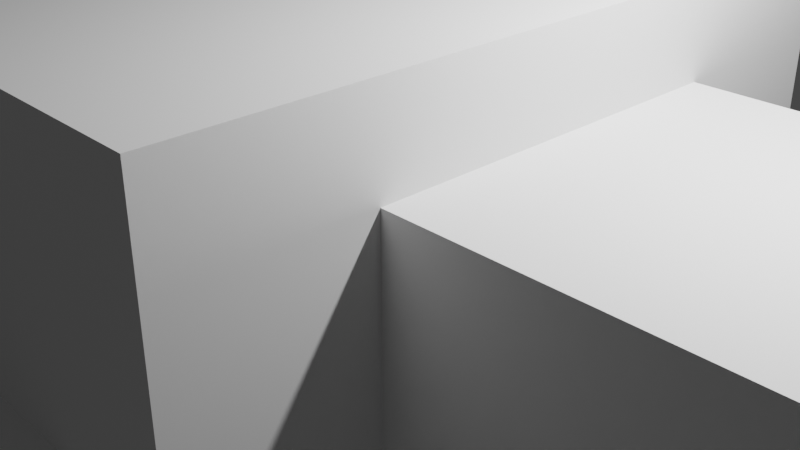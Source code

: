 # Source: Krokodil5.blend  (saved by Blender 2.91.10; exported with 4.5.12 LTS)
import bpy
from mathutils import Matrix  # noqa: F401  (used for matrix-valued properties, if any)

bpy.ops.wm.read_factory_settings(use_empty=True)
scene = bpy.context.scene
scene.name = 'Scene'

# ---- collections
col_collection = bpy.data.collections.new('Collection'); scene.collection.children.link(col_collection)

# ---- world
world_world = bpy.data.worlds.new('World'); scene.world = world_world
world_world.use_nodes = True; world_world.node_tree.nodes.clear()
_N = world_world.node_tree.nodes; _L = world_world.node_tree.links
n0 = _N.new('ShaderNodeOutputWorld'); n0.name = 'World Output'; n0.location = (300, 300)
n1 = _N.new('ShaderNodeBackground'); n1.name = 'Background'; n1.location = (10, 300)
n1.inputs[0].default_value = (0.05088, 0.05088, 0.05088, 1.0)
_L.new(n1.outputs[0], n0.inputs[0])
n0.is_active_output = True
world_world.color = (0.05088, 0.05088, 0.05088)
world_world.use_sun_shadow = False
world_world.sun_shadow_jitter_overblur = 0.0

# ---- cameras
cam_camera = bpy.data.cameras.new('Camera')
cam_camera.clip_end = 100.0
cam_camera.ortho_scale = 7.314

# ---- lights
light_light = bpy.data.lights.new('Light', 'POINT')
light_light.transmission_factor = 0.0
light_light.energy = 1000.0
light_light.shadow_soft_size = 0.1
light_light.shadow_maximum_resolution = 0.006
light_light.use_absolute_resolution = True

# ---- meshes
me_w_rfel = bpy.data.meshes.new('Würfel')
me_w_rfel.from_pydata([(-7.0, -3.0, 0.0), (-7.0, -3.0, 4.0), (-7.0, 3.0, 0.0), (-7.0, 3.0, 4.0), (1.0, -3.0, 0.0), (1.0, -3.0, 4.0), (1.0, 3.0, 0.0), (1.0, 3.0, 4.0)], [], [(0, 1, 3, 2), (2, 3, 7, 6), (6, 7, 5, 4), (4, 5, 1, 0), (2, 6, 4, 0), (7, 3, 1, 5)])
_uv = me_w_rfel.uv_layers.new(name='UV-Map')
_uv.uv.foreach_set('vector', [0.1094, 0.5938, 0.1094, 0.625, 0.0625, 0.625, 0.0625, 0.5938, 0.0625, 0.5938, 0.0625, 0.625, 0.0, 0.625, 0.0, 0.5938, 0.2188, 0.5938, 0.2188, 0.625, 0.1719, 0.625, 0.1719, 0.5938, 0.1719, 0.5938, 0.1719, 0.625, 0.1094, 0.625, 0.1094, 0.5938, 0.1094, 0.625, 0.1094, 0.6875, 0.1562, 0.6875, 0.1562, 0.625, 0.0625, 0.6875, 0.0625, 0.625, 0.1094, 0.625, 0.1094, 0.6875])
me_w_rfel.use_remesh_fix_poles = True
me_w_rfel.use_remesh_preserve_attributes = False
me_w_rfel.use_mirror_vertex_groups = False
me_w_rfel.update()
me_w_rfel_001 = bpy.data.meshes.new('Würfel.001')
me_w_rfel_001.from_pydata([(-3.0, -2.0, 0.0), (-3.0, -2.0, 1.0), (-3.0, 2.0, 0.0), (-3.0, 2.0, 1.0), (7.0, -2.0, 0.0), (7.0, -2.0, 1.0), (7.0, 2.0, 0.0), (7.0, 2.0, 1.0)], [], [(0, 1, 3, 2), (2, 3, 7, 6), (6, 7, 5, 4), (4, 5, 1, 0), (2, 6, 4, 0), (7, 3, 1, 5)])
_uv = me_w_rfel_001.uv_layers.new(name='UV-Map')
_uv.uv.foreach_set('vector', [0.4219, 0.8203, 0.4219, 0.8281, 0.3906, 0.8281, 0.3906, 0.8203, 0.3906, 0.8203, 0.3906, 0.8281, 0.3125, 0.8281, 0.3125, 0.8203, 0.5312, 0.8203, 0.5312, 0.8281, 0.5, 0.8281, 0.5, 0.8203, 0.5, 0.8203, 0.5, 0.8281, 0.4219, 0.8281, 0.4219, 0.8203, 0.4219, 0.8281, 0.4219, 0.9062, 0.4531, 0.9062, 0.4531, 0.8281, 0.3906, 0.9062, 0.3906, 0.8281, 0.4219, 0.8281, 0.4219, 0.9062])
me_w_rfel_001.use_remesh_fix_poles = True
me_w_rfel_001.use_remesh_preserve_attributes = False
me_w_rfel_001.use_mirror_vertex_groups = False
me_w_rfel_001.update()
me_w_rfel_002 = bpy.data.meshes.new('Würfel.002')
me_w_rfel_002.from_pydata([(-3.0, -2.0, 0.0), (-3.0, -2.0, 2.0), (-3.0, 2.0, 0.0), (-3.0, 2.0, 2.0), (7.0, -2.0, 0.0), (7.0, -2.0, 2.0), (7.0, 2.0, 0.0), (7.0, 2.0, 2.0)], [], [(0, 1, 3, 2), (2, 3, 7, 6), (6, 7, 5, 4), (4, 5, 1, 0), (2, 6, 4, 0), (7, 3, 1, 5)])
_uv = me_w_rfel_002.uv_layers.new(name='UV-Map')
_uv.uv.foreach_set('vector', [0.3672, 0.9062, 0.3672, 0.9219, 0.3359, 0.9219, 0.3359, 0.9062, 0.3359, 0.9062, 0.3359, 0.9219, 0.2578, 0.9219, 0.2578, 0.9062, 0.4766, 0.9062, 0.4766, 0.9219, 0.4453, 0.9219, 0.4453, 0.9062, 0.4453, 0.9062, 0.4453, 0.9219, 0.3672, 0.9219, 0.3672, 0.9062, 0.3672, 0.9219, 0.3672, 1.0, 0.3984, 1.0, 0.3984, 0.9219, 0.3359, 1.0, 0.3359, 0.9219, 0.3672, 0.9219, 0.3672, 1.0])
me_w_rfel_002.use_remesh_fix_poles = True
me_w_rfel_002.use_remesh_preserve_attributes = False
me_w_rfel_002.use_mirror_vertex_groups = False
me_w_rfel_002.update()
me_w_rfel_003 = bpy.data.meshes.new('Würfel.003')
me_w_rfel_003.from_pydata([(-2.0, 0.0, 0.0), (-2.0, 0.0, 2.0), (-2.0, 4.0, 0.0), (-2.0, 4.0, 2.0), (1.0, 0.0, 0.0), (1.0, 0.0, 2.0), (1.0, 4.0, 0.0), (1.0, 4.0, 2.0)], [], [(0, 1, 3, 2), (2, 3, 7, 6), (6, 7, 5, 4), (4, 5, 1, 0), (2, 6, 4, 0), (7, 3, 1, 5)])
_uv = me_w_rfel_003.uv_layers.new(name='UV-Map')
_uv.uv.foreach_set('vector', [0.05469, 0.75, 0.05469, 0.7656, 0.02344, 0.7656, 0.02344, 0.75, 0.02344, 0.75, 0.02344, 0.7656, 0.0, 0.7656, 0.0, 0.75, 0.1094, 0.75, 0.1094, 0.7656, 0.07812, 0.7656, 0.07812, 0.75, 0.07812, 0.75, 0.07812, 0.7656, 0.05469, 0.7656, 0.05469, 0.75, 0.05469, 0.7656, 0.05469, 0.7891, 0.08594, 0.7891, 0.08594, 0.7656, 0.02344, 0.7891, 0.02344, 0.7656, 0.05469, 0.7656, 0.05469, 0.7891])
me_w_rfel_003.use_remesh_fix_poles = True
me_w_rfel_003.use_remesh_preserve_attributes = False
me_w_rfel_003.use_mirror_vertex_groups = False
me_w_rfel_003.update()
me_w_rfel_004 = bpy.data.meshes.new('Würfel.004')
me_w_rfel_004.from_pydata([(0.0, -7.0, 0.0), (0.0, -7.0, 5.0), (0.0, 1.0, 0.0), (0.0, 1.0, 5.0), (17.0, -7.0, 0.0), (17.0, -7.0, 5.0), (17.0, 1.0, 0.0), (17.0, 1.0, 5.0)], [], [(0, 1, 3, 2), (2, 3, 7, 6), (6, 7, 5, 4), (4, 5, 1, 0), (2, 6, 4, 0), (7, 3, 1, 5)])
_uv = me_w_rfel_004.uv_layers.new(name='UV-Map')
_uv.uv.foreach_set('vector', [0.1953, 0.8281, 0.1953, 0.8672, 0.1328, 0.8672, 0.1328, 0.8281, 0.1328, 0.8281, 0.1328, 0.8672, 0.0, 0.8672, 0.0, 0.8281, 0.3906, 0.8281, 0.3906, 0.8672, 0.3281, 0.8672, 0.3281, 0.8281, 0.3281, 0.8281, 0.3281, 0.8672, 0.1953, 0.8672, 0.1953, 0.8281, 0.1953, 0.8672, 0.1953, 1.0, 0.2578, 1.0, 0.2578, 0.8672, 0.1328, 1.0, 0.1328, 0.8672, 0.1953, 0.8672, 0.1953, 1.0])
me_w_rfel_004.use_remesh_fix_poles = True
me_w_rfel_004.use_remesh_preserve_attributes = False
me_w_rfel_004.use_mirror_vertex_groups = False
me_w_rfel_004.update()
me_w_rfel_005 = bpy.data.meshes.new('Würfel.005')
me_w_rfel_005.from_pydata([(0.0, -2.0, 0.0), (0.0, -2.0, 4.0), (0.0, 2.0, 0.0), (0.0, 2.0, 4.0), (14.0, -2.0, 0.0), (14.0, -2.0, 4.0), (14.0, 2.0, 0.0), (14.0, 2.0, 4.0)], [], [(0, 1, 3, 2), (2, 3, 7, 6), (6, 7, 5, 4), (4, 5, 1, 0), (2, 6, 4, 0), (7, 3, 1, 5)])
_uv = me_w_rfel_005.uv_layers.new(name='UV-Map')
_uv.uv.foreach_set('vector', [0.1406, 0.6875, 0.1406, 0.7188, 0.1094, 0.7188, 0.1094, 0.6875, 0.1094, 0.6875, 0.1094, 0.7188, 0.0, 0.7188, 0.0, 0.6875, 0.2812, 0.6875, 0.2812, 0.7188, 0.25, 0.7188, 0.25, 0.6875, 0.25, 0.6875, 0.25, 0.7188, 0.1406, 0.7188, 0.1406, 0.6875, 0.1406, 0.7188, 0.1406, 0.8281, 0.1719, 0.8281, 0.1719, 0.7188, 0.1094, 0.8281, 0.1094, 0.7188, 0.1406, 0.7188, 0.1406, 0.8281])
me_w_rfel_005.use_remesh_fix_poles = True
me_w_rfel_005.use_remesh_preserve_attributes = False
me_w_rfel_005.use_mirror_vertex_groups = False
me_w_rfel_005.update()
me_w_rfel_006 = bpy.data.meshes.new('Würfel.006')
me_w_rfel_006.from_pydata([(-3.0, -1.0, 0.0), (-3.0, -1.0, 3.0), (-3.0, 1.0, 0.0), (-3.0, 1.0, 3.0), (9.0, -1.0, 0.0), (9.0, -1.0, 3.0), (9.0, 1.0, 0.0), (9.0, 1.0, 3.0)], [], [(0, 1, 3, 2), (2, 3, 7, 6), (6, 7, 5, 4), (4, 5, 1, 0), (2, 6, 4, 0), (7, 3, 1, 5)])
_uv = me_w_rfel_006.uv_layers.new(name='UV-Map')
_uv.uv.foreach_set('vector', [0.2969, 0.6641, 0.2969, 0.6875, 0.2812, 0.6875, 0.2812, 0.6641, 0.2812, 0.6641, 0.2812, 0.6875, 0.1875, 0.6875, 0.1875, 0.6641, 0.4062, 0.6641, 0.4062, 0.6875, 0.3906, 0.6875, 0.3906, 0.6641, 0.3906, 0.6641, 0.3906, 0.6875, 0.2969, 0.6875, 0.2969, 0.6641, 0.2969, 0.6875, 0.2969, 0.7812, 0.3125, 0.7812, 0.3125, 0.6875, 0.2812, 0.7812, 0.2812, 0.6875, 0.2969, 0.6875, 0.2969, 0.7812])
me_w_rfel_006.use_remesh_fix_poles = True
me_w_rfel_006.use_remesh_preserve_attributes = False
me_w_rfel_006.use_mirror_vertex_groups = False
me_w_rfel_006.update()
me_w_rfel_007 = bpy.data.meshes.new('Würfel.007')
me_w_rfel_007.from_pydata([(-1.0, -6.0, 0.0), (-1.0, -6.0, 2.0), (-1.0, 1.0, 0.0), (-1.0, 1.0, 2.0), (1.0, -6.0, 0.0), (1.0, -6.0, 2.0), (1.0, 1.0, 0.0), (1.0, 1.0, 2.0)], [], [(0, 1, 3, 2), (2, 3, 7, 6), (6, 7, 5, 4), (4, 5, 1, 0), (2, 6, 4, 0), (7, 3, 1, 5)])
_uv = me_w_rfel_007.uv_layers.new(name='UV-Map')
_uv.uv.foreach_set('vector', [0.3828, 0.7109, 0.3828, 0.7266, 0.3281, 0.7266, 0.3281, 0.7109, 0.3281, 0.7109, 0.3281, 0.7266, 0.3125, 0.7266, 0.3125, 0.7109, 0.4531, 0.7109, 0.4531, 0.7266, 0.3984, 0.7266, 0.3984, 0.7109, 0.3984, 0.7109, 0.3984, 0.7266, 0.3828, 0.7266, 0.3828, 0.7109, 0.3828, 0.7266, 0.3828, 0.7422, 0.4375, 0.7422, 0.4375, 0.7266, 0.3281, 0.7422, 0.3281, 0.7266, 0.3828, 0.7266, 0.3828, 0.7422])
me_w_rfel_007.use_remesh_fix_poles = True
me_w_rfel_007.use_remesh_preserve_attributes = False
me_w_rfel_007.use_mirror_vertex_groups = False
me_w_rfel_007.update()
me_w_rfel_008 = bpy.data.meshes.new('Würfel.008')
me_w_rfel_008.from_pydata([(-4.0, 4.0, 0.0), (-4.0, 4.0, 2.0), (-4.0, 11.0, 0.0), (-4.0, 11.0, 2.0), (-2.0, 4.0, 0.0), (-2.0, 4.0, 2.0), (-2.0, 11.0, 0.0), (-2.0, 11.0, 2.0)], [], [(0, 1, 3, 2), (2, 3, 7, 6), (6, 7, 5, 4), (4, 5, 1, 0), (2, 6, 4, 0), (7, 3, 1, 5)])
_uv = me_w_rfel_008.uv_layers.new(name='UV-Map')
_uv.uv.foreach_set('vector', [0.3828, 0.7422, 0.3828, 0.7578, 0.3281, 0.7578, 0.3281, 0.7422, 0.3281, 0.7422, 0.3281, 0.7578, 0.3125, 0.7578, 0.3125, 0.7422, 0.4531, 0.7422, 0.4531, 0.7578, 0.3984, 0.7578, 0.3984, 0.7422, 0.3984, 0.7422, 0.3984, 0.7578, 0.3828, 0.7578, 0.3828, 0.7422, 0.3828, 0.7578, 0.3828, 0.7734, 0.4375, 0.7734, 0.4375, 0.7578, 0.3281, 0.7734, 0.3281, 0.7578, 0.3828, 0.7578, 0.3828, 0.7734])
me_w_rfel_008.use_remesh_fix_poles = True
me_w_rfel_008.use_remesh_preserve_attributes = False
me_w_rfel_008.use_mirror_vertex_groups = False
me_w_rfel_008.update()
me_w_rfel_009 = bpy.data.meshes.new('Würfel.009')
me_w_rfel_009.from_pydata([(-2.0, -6.0, 0.0), (-2.0, -6.0, 2.0), (-2.0, 1.0, 0.0), (-2.0, 1.0, 2.0), (1.0, -6.0, 0.0), (1.0, -6.0, 2.0), (1.0, 1.0, 0.0), (1.0, 1.0, 2.0)], [], [(0, 1, 3, 2), (2, 3, 7, 6), (6, 7, 5, 4), (4, 5, 1, 0), (2, 6, 4, 0), (7, 3, 1, 5)])
_uv = me_w_rfel_009.uv_layers.new(name='UV-Map')
_uv.uv.foreach_set('vector', [0.3906, 0.7734, 0.3906, 0.7891, 0.3359, 0.7891, 0.3359, 0.7734, 0.3359, 0.7734, 0.3359, 0.7891, 0.3125, 0.7891, 0.3125, 0.7734, 0.4688, 0.7734, 0.4688, 0.7891, 0.4141, 0.7891, 0.4141, 0.7734, 0.4141, 0.7734, 0.4141, 0.7891, 0.3906, 0.7891, 0.3906, 0.7734, 0.3906, 0.7891, 0.3906, 0.8125, 0.4453, 0.8125, 0.4453, 0.7891, 0.3359, 0.8125, 0.3359, 0.7891, 0.3906, 0.7891, 0.3906, 0.8125])
me_w_rfel_009.use_remesh_fix_poles = True
me_w_rfel_009.use_remesh_preserve_attributes = False
me_w_rfel_009.use_mirror_vertex_groups = False
me_w_rfel_009.update()
me_w_rfel_010 = bpy.data.meshes.new('Würfel.010')
me_w_rfel_010.from_pydata([(-2.0, 0.0, 0.0), (-2.0, 0.0, 2.0), (-2.0, 7.0, 0.0), (-2.0, 7.0, 2.0), (1.0, 0.0, 0.0), (1.0, 0.0, 2.0), (1.0, 7.0, 0.0), (1.0, 7.0, 2.0)], [], [(0, 1, 3, 2), (2, 3, 7, 6), (6, 7, 5, 4), (4, 5, 1, 0), (2, 6, 4, 0), (7, 3, 1, 5)])
_uv = me_w_rfel_010.uv_layers.new(name='UV-Map')
_uv.uv.foreach_set('vector', [0.25, 0.7891, 0.25, 0.8047, 0.1953, 0.8047, 0.1953, 0.7891, 0.1953, 0.7891, 0.1953, 0.8047, 0.1719, 0.8047, 0.1719, 0.7891, 0.3281, 0.7891, 0.3281, 0.8047, 0.2734, 0.8047, 0.2734, 0.7891, 0.2734, 0.7891, 0.2734, 0.8047, 0.25, 0.8047, 0.25, 0.7891, 0.25, 0.8047, 0.25, 0.8281, 0.3047, 0.8281, 0.3047, 0.8047, 0.1953, 0.8281, 0.1953, 0.8047, 0.25, 0.8047, 0.25, 0.8281])
me_w_rfel_010.use_remesh_fix_poles = True
me_w_rfel_010.use_remesh_preserve_attributes = False
me_w_rfel_010.use_mirror_vertex_groups = False
me_w_rfel_010.update()
me_w_rfel_011 = bpy.data.meshes.new('Würfel.011')
me_w_rfel_011.from_pydata([(-3.0, -11.0, 0.0), (-3.0, -11.0, 1.0), (-3.0, -8.0, 0.0), (-3.0, -8.0, 1.0), (1.0, -11.0, 0.0), (1.0, -11.0, 1.0), (1.0, -8.0, 0.0), (1.0, -8.0, 1.0)], [], [(0, 1, 3, 2), (2, 3, 7, 6), (6, 7, 5, 4), (4, 5, 1, 0), (2, 6, 4, 0), (7, 3, 1, 5)])
_uv = me_w_rfel_011.uv_layers.new(name='UV-Map')
_uv.uv.foreach_set('vector', [0.05469, 0.7891, 0.05469, 0.7969, 0.03125, 0.7969, 0.03125, 0.7891, 0.03125, 0.7891, 0.03125, 0.7969, 0.0, 0.7969, 0.0, 0.7891, 0.1094, 0.7891, 0.1094, 0.7969, 0.08594, 0.7969, 0.08594, 0.7891, 0.08594, 0.7891, 0.08594, 0.7969, 0.05469, 0.7969, 0.05469, 0.7891, 0.05469, 0.7969, 0.05469, 0.8281, 0.07812, 0.8281, 0.07812, 0.7969, 0.03125, 0.8281, 0.03125, 0.7969, 0.05469, 0.7969, 0.05469, 0.8281])
me_w_rfel_011.use_remesh_fix_poles = True
me_w_rfel_011.use_remesh_preserve_attributes = False
me_w_rfel_011.use_mirror_vertex_groups = False
me_w_rfel_011.update()
me_w_rfel_012 = bpy.data.meshes.new('Würfel.012')
me_w_rfel_012.from_pydata([(-3.0, -1.0, 0.0), (-3.0, -1.0, 1.0), (-3.0, 2.0, 0.0), (-3.0, 2.0, 1.0), (1.0, -1.0, 0.0), (1.0, -1.0, 1.0), (1.0, 2.0, 0.0), (1.0, 2.0, 1.0)], [], [(0, 1, 3, 2), (2, 3, 7, 6), (6, 7, 5, 4), (4, 5, 1, 0), (2, 6, 4, 0), (7, 3, 1, 5)])
_uv = me_w_rfel_012.uv_layers.new(name='UV-Map')
_uv.uv.foreach_set('vector', [0.05469, 0.8672, 0.05469, 0.875, 0.03125, 0.875, 0.03125, 0.8672, 0.03125, 0.8672, 0.03125, 0.875, 0.0, 0.875, 0.0, 0.8672, 0.1094, 0.8672, 0.1094, 0.875, 0.08594, 0.875, 0.08594, 0.8672, 0.08594, 0.8672, 0.08594, 0.875, 0.05469, 0.875, 0.05469, 0.8672, 0.05469, 0.875, 0.05469, 0.9062, 0.07812, 0.9062, 0.07812, 0.875, 0.03125, 0.9062, 0.03125, 0.875, 0.05469, 0.875, 0.05469, 0.9062])
me_w_rfel_012.use_remesh_fix_poles = True
me_w_rfel_012.use_remesh_preserve_attributes = False
me_w_rfel_012.use_mirror_vertex_groups = False
me_w_rfel_012.update()
me_w_rfel_013 = bpy.data.meshes.new('Würfel.013')
me_w_rfel_013.from_pydata([(-4.0, -2.0, 0.0), (-4.0, -2.0, 1.0), (-4.0, 1.0, 0.0), (-4.0, 1.0, 1.0), (1.0, -2.0, 0.0), (1.0, -2.0, 1.0), (1.0, 1.0, 0.0), (1.0, 1.0, 1.0)], [], [(0, 1, 3, 2), (2, 3, 7, 6), (6, 7, 5, 4), (4, 5, 1, 0), (2, 6, 4, 0), (7, 3, 1, 5)])
_uv = me_w_rfel_013.uv_layers.new(name='UV-Map')
_uv.uv.foreach_set('vector', [0.0625, 0.9062, 0.0625, 0.9141, 0.03906, 0.9141, 0.03906, 0.9062, 0.03906, 0.9062, 0.03906, 0.9141, 0.0, 0.9141, 0.0, 0.9062, 0.125, 0.9062, 0.125, 0.9141, 0.1016, 0.9141, 0.1016, 0.9062, 0.1016, 0.9062, 0.1016, 0.9141, 0.0625, 0.9141, 0.0625, 0.9062, 0.0625, 0.9141, 0.0625, 0.9531, 0.08594, 0.9531, 0.08594, 0.9141, 0.03906, 0.9531, 0.03906, 0.9141, 0.0625, 0.9141, 0.0625, 0.9531])
me_w_rfel_013.use_remesh_fix_poles = True
me_w_rfel_013.use_remesh_preserve_attributes = False
me_w_rfel_013.use_mirror_vertex_groups = False
me_w_rfel_013.update()
me_w_rfel_014 = bpy.data.meshes.new('Würfel.014')
me_w_rfel_014.from_pydata([(-4.0, -4.0, 0.0), (-4.0, -4.0, 1.0), (-4.0, -1.0, 0.0), (-4.0, -1.0, 1.0), (1.0, -4.0, 0.0), (1.0, -4.0, 1.0), (1.0, -1.0, 0.0), (1.0, -1.0, 1.0)], [], [(0, 1, 3, 2), (2, 3, 7, 6), (6, 7, 5, 4), (4, 5, 1, 0), (2, 6, 4, 0), (7, 3, 1, 5)])
_uv = me_w_rfel_014.uv_layers.new(name='UV-Map')
_uv.uv.foreach_set('vector', [0.0625, 0.9531, 0.0625, 0.9609, 0.03906, 0.9609, 0.03906, 0.9531, 0.03906, 0.9531, 0.03906, 0.9609, 0.0, 0.9609, 0.0, 0.9531, 0.125, 0.9531, 0.125, 0.9609, 0.1016, 0.9609, 0.1016, 0.9531, 0.1016, 0.9531, 0.1016, 0.9609, 0.0625, 0.9609, 0.0625, 0.9531, 0.0625, 0.9609, 0.0625, 1.0, 0.08594, 1.0, 0.08594, 0.9609, 0.03906, 1.0, 0.03906, 0.9609, 0.0625, 0.9609, 0.0625, 1.0])
me_w_rfel_014.use_remesh_fix_poles = True
me_w_rfel_014.use_remesh_preserve_attributes = False
me_w_rfel_014.use_mirror_vertex_groups = False
me_w_rfel_014.update()
arm_skelett = bpy.data.armatures.new('Skelett')  # bones are not reproduced
arm_skelett_001 = bpy.data.armatures.new('Skelett.001')  # bones are not reproduced
arm_skelett_002 = bpy.data.armatures.new('Skelett.002')  # bones are not reproduced
arm_skelett_003 = bpy.data.armatures.new('Skelett.003')  # bones are not reproduced
arm_skelett_004 = bpy.data.armatures.new('Skelett.004')  # bones are not reproduced
arm_skelett_007 = bpy.data.armatures.new('Skelett.007')  # bones are not reproduced
arm_skelett_008 = bpy.data.armatures.new('Skelett.008')  # bones are not reproduced
arm_skelett_009 = bpy.data.armatures.new('Skelett.009')  # bones are not reproduced
arm_skelett_010 = bpy.data.armatures.new('Skelett.010')  # bones are not reproduced
arm_skelett_011 = bpy.data.armatures.new('Skelett.011')  # bones are not reproduced
arm_skelett_012 = bpy.data.armatures.new('Skelett.012')  # bones are not reproduced
arm_skelett_013 = bpy.data.armatures.new('Skelett.013')  # bones are not reproduced
arm_skelett_014 = bpy.data.armatures.new('Skelett.014')  # bones are not reproduced

# ---- objects
ob_cube_001 = bpy.data.objects.new('cube.001', me_w_rfel)
ob_cube_002 = bpy.data.objects.new('cube.002', me_w_rfel_001)
ob_cube_003 = bpy.data.objects.new('cube.003', me_w_rfel_002)
ob_cube_004 = bpy.data.objects.new('cube.004', me_w_rfel_003)
ob_cube_005 = bpy.data.objects.new('cube.005', me_w_rfel_004)
ob_cube_006 = bpy.data.objects.new('cube.006', me_w_rfel_005)
ob_cube_007 = bpy.data.objects.new('cube.007', me_w_rfel_006)
ob_cube_008 = bpy.data.objects.new('cube.008', me_w_rfel_007)
ob_cube_009 = bpy.data.objects.new('cube.009', me_w_rfel_008)
ob_cube_010 = bpy.data.objects.new('cube.010', me_w_rfel_009)
ob_cube_011 = bpy.data.objects.new('cube.011', me_w_rfel_010)
ob_cube_012 = bpy.data.objects.new('cube.012', me_w_rfel_011)
ob_cube_013 = bpy.data.objects.new('cube.013', me_w_rfel_012)
ob_cube_014 = bpy.data.objects.new('cube.014', me_w_rfel_013)
ob_cube = bpy.data.objects.new('cube', me_w_rfel_014)
ob_skelett = bpy.data.objects.new('Skelett', arm_skelett)
ob_skelett_001 = bpy.data.objects.new('Skelett.001', arm_skelett_001)
ob_skelett_002 = bpy.data.objects.new('Skelett.002', arm_skelett_002)
ob_skelett_003 = bpy.data.objects.new('Skelett.003', arm_skelett_003)
ob_skelett_004 = bpy.data.objects.new('Skelett.004', arm_skelett_004)
ob_skelett_005 = bpy.data.objects.new('Skelett.005', arm_skelett_007)
ob_skelett_006 = bpy.data.objects.new('Skelett.006', arm_skelett_008)
ob_skelett_007 = bpy.data.objects.new('Skelett.007', arm_skelett_009)
ob_skelett_008 = bpy.data.objects.new('Skelett.008', arm_skelett_010)
ob_skelett_009 = bpy.data.objects.new('Skelett.009', arm_skelett_011)
ob_skelett_010 = bpy.data.objects.new('Skelett.010', arm_skelett_012)
ob_skelett_011 = bpy.data.objects.new('Skelett.011', arm_skelett_013)
ob_skelett_012 = bpy.data.objects.new('Skelett.012', arm_skelett_014)
ob_light = bpy.data.objects.new('Light', light_light)
ob_camera = bpy.data.objects.new('Camera', cam_camera)

# ---- transforms, parenting, visibility, modifiers, constraints
ob_cube_001.parent = ob_skelett_004
ob_cube_001.matrix_parent_inverse = Matrix(((0.3096, 0.0, 0.0, 0.01754), (0.0, -0.008624, -0.3095, 0.4709), (0.0, 0.3095, -0.008624, -0.9813), (-0.0, 0.0, 0.0, 1.0)))
ob_cube_001.location = (0.07826, 4.361, 0.465)
ob_cube_001.rotation_euler = (0.0, -0.0, -1.571)
ob_cube_001.scale = (0.7297, 0.7297, 0.7297)
ob_cube_001.lineart.crease_threshold = 0.0
_vg = ob_cube_001.vertex_groups.new(name='Bone')
_vg.add([0, 1, 2, 3, 4, 5, 6, 7], 1.0, 'REPLACE')
_m = ob_cube_001.modifiers.new('Skelett', 'ARMATURE')
_m.object = ob_skelett_004
ob_cube_002.parent = ob_skelett_004
ob_cube_002.matrix_parent_inverse = Matrix(((0.3096, 0.0, 0.0, 0.01754), (0.0, -0.008624, -0.3095, 0.4709), (0.0, 0.3095, -0.008624, -0.9813), (-0.0, 0.0, 0.0, 1.0)))
ob_cube_002.location = (0.0807, 13.06, 1.924)
ob_cube_002.rotation_euler = (0.0, -0.0, -1.571)
ob_cube_002.scale = (0.7297, 0.7297, 0.7297)
ob_cube_002.lineart.crease_threshold = 0.0
_vg = ob_cube_002.vertex_groups.new(name='Bone')
_vg.add([0, 1, 2, 3, 4, 5, 6, 7], 1.0, 'REPLACE')
_m = ob_cube_002.modifiers.new('Skelett', 'ARMATURE')
_m.object = ob_skelett_004
ob_cube_003.parent = ob_skelett_003
ob_cube_003.matrix_parent_inverse = Matrix(((0.3203, -0.0, -0.0, -0.01437), (-0.0, 0.03546, -0.3184, -0.01887), (0.0, 0.3184, 0.03546, -2.48), (-0.0, 0.0, -0.0, 1.0)))
ob_cube_003.location = (0.0807, 13.05, 0.465)
ob_cube_003.rotation_euler = (0.0, -0.0, -1.571)
ob_cube_003.scale = (0.7297, 0.7297, 0.7297)
ob_cube_003.lineart.crease_threshold = 0.0
_vg = ob_cube_003.vertex_groups.new(name='Bone')
_vg.add([0, 1, 2, 3, 4, 5, 6, 7], 1.0, 'REPLACE')
_m = ob_cube_003.modifiers.new('Skelett', 'ARMATURE')
_m.object = ob_skelett_003
ob_cube_004.parent = ob_skelett_004
ob_cube_004.matrix_parent_inverse = Matrix(((0.3096, 0.0, 0.0, 0.01754), (0.0, -0.008624, -0.3095, 0.4709), (0.0, 0.3095, -0.008624, -0.9813), (-0.0, 0.0, 0.0, 1.0)))
ob_cube_004.location = (-1.38, 9.469, 2.654)
ob_cube_004.rotation_euler = (0.0, -0.0, -1.571)
ob_cube_004.scale = (0.7297, 0.7297, 0.7297)
ob_cube_004.lineart.crease_threshold = 0.0
_vg = ob_cube_004.vertex_groups.new(name='Bone')
_vg.add([0, 1, 2, 3, 4, 5, 6, 7], 1.0, 'REPLACE')
_m = ob_cube_004.modifiers.new('Skelett', 'ARMATURE')
_m.object = ob_skelett_004
ob_cube_005.parent = ob_skelett
ob_cube_005.matrix_parent_inverse = Matrix(((0.2439, -0.0, 0.0, -0.0), (-0.0, 0.2439, -0.0, 0.0), (0.0, -0.0, 0.2439, -1.021), (-0.0, 0.0, -0.0, 1.0)))
ob_cube_005.location = (2.267, 5.09, 0.465)
ob_cube_005.rotation_euler = (0.0, -0.0, -1.571)
ob_cube_005.scale = (0.7297, 0.7297, 0.7297)
ob_cube_005.lineart.crease_threshold = 0.0
_vg = ob_cube_005.vertex_groups.new(name='Bone')
_vg.add([0, 1, 2, 3, 4, 5, 6, 7], 1.0, 'REPLACE')
_m = ob_cube_005.modifiers.new('Skelett', 'ARMATURE')
_m.object = ob_skelett
ob_cube_006.parent = ob_skelett_002
ob_cube_006.matrix_parent_inverse = Matrix(((0.2522, -0.0, 0.0, -0.06663), (-0.0, 0.006645, 0.2521, -0.3498), (-0.0, -0.2521, 0.006645, -1.414), (0.0, 0.0, -0.0, 1.0)))
ob_cube_006.location = (0.07539, -5.855, 0.465)
ob_cube_006.rotation_euler = (0.0, -0.0, -1.571)
ob_cube_006.scale = (0.7297, 0.7297, 0.7297)
ob_cube_006.lineart.crease_threshold = 0.0
_vg = ob_cube_006.vertex_groups.new(name='Bone')
_vg.add([0, 1, 2, 3, 4, 5, 6, 7], 1.0, 'REPLACE')
_m = ob_cube_006.modifiers.new('Skelett', 'ARMATURE')
_m.object = ob_skelett_002
ob_cube_007.parent = ob_skelett_001
ob_cube_007.matrix_parent_inverse = Matrix(((0.3606, -0.0, 0.0, -0.03472), (-0.0, 0.006092, 0.3605, -0.3692), (-0.0, -0.3605, 0.006092, -5.258), (0.0, 0.0, -0.0, 1.0)))
ob_cube_007.location = (0.07232, -16.8, 0.465)
ob_cube_007.rotation_euler = (0.0, -0.0, -1.571)
ob_cube_007.scale = (0.7297, 0.7297, 0.7297)
ob_cube_007.lineart.crease_threshold = 0.0
_vg = ob_cube_007.vertex_groups.new(name='Bone')
_vg.add([0, 1, 2, 3, 4, 5, 6, 7], 1.0, 'REPLACE')
_m = ob_cube_007.modifiers.new('Skelett', 'ARMATURE')
_m.object = ob_skelett_001
ob_cube_008.parent = ob_skelett_005
ob_cube_008.matrix_parent_inverse = Matrix(((0.02853, -0.0, 0.4717, -0.3009), (-0.0, 0.4726, -0.0, -1.835), (-0.4717, 0.0, 0.02853, -1.212), (-0.0, -0.0, -0.0, 1.0)))
ob_cube_008.location = (-2.111, 3.632, 0.465)
ob_cube_008.rotation_euler = (0.0, -0.0, -1.964)
ob_cube_008.scale = (0.7297, 0.7297, 0.7297)
ob_cube_008.lineart.crease_threshold = 0.0
_vg = ob_cube_008.vertex_groups.new(name='Bone')
_vg.add([0, 1, 2, 3, 4, 5, 6, 7], 1.0, 'REPLACE')
_m = ob_cube_008.modifiers.new('Skelett', 'ARMATURE')
_m.object = ob_skelett_005
ob_cube_009.parent = ob_skelett_006
ob_cube_009.matrix_parent_inverse = Matrix(((0.0272, -0.0, -0.4718, 0.3066), (-0.0, 0.4726, -0.0, -1.835), (0.4718, 0.0, 0.0272, -1.171), (-0.0, -0.0, -0.0, 1.0)))
ob_cube_009.location = (-0.6526, -0.01705, 0.465)
ob_cube_009.rotation_euler = (0.0, -0.0, -1.178)
ob_cube_009.scale = (0.7297, 0.7297, 0.7297)
ob_cube_009.lineart.crease_threshold = 0.0
_vg = ob_cube_009.vertex_groups.new(name='Bone')
_vg.add([0, 1, 2, 3, 4, 5, 6, 7], 1.0, 'REPLACE')
_m = ob_cube_009.modifiers.new('Skelett', 'ARMATURE')
_m.object = ob_skelett_006
ob_cube_010.parent = ob_skelett_007
ob_cube_010.matrix_parent_inverse = Matrix(((0.04448, -0.0, 0.4705, -0.2597), (-0.0, 0.4726, -0.0, 2.439), (-0.4705, 0.0, 0.04448, -1.221), (-0.0, -0.0, -0.0, 1.0)))
ob_cube_010.location = (-2.114, -5.854, 0.465)
ob_cube_010.rotation_euler = (0.0, -0.0, -1.964)
ob_cube_010.scale = (0.7297, 0.7297, 0.7297)
ob_cube_010.lineart.crease_threshold = 0.0
_vg = ob_cube_010.vertex_groups.new(name='Bone')
_vg.add([0, 1, 2, 3, 4, 5, 6, 7], 1.0, 'REPLACE')
_m = ob_cube_010.modifiers.new('Skelett', 'ARMATURE')
_m.object = ob_skelett_007
ob_cube_011.parent = ob_skelett_008
ob_cube_011.matrix_parent_inverse = Matrix(((0.03556, -0.0, -0.4712, 0.2772), (-0.0, 0.4726, 0.0, 2.439), (0.4712, 0.0, 0.03556, -1.29), (-0.0, -0.0, -0.0, 1.0)))
ob_cube_011.location = (1.535, -5.855, 0.465)
ob_cube_011.rotation_euler = (0.0, -0.0, -1.178)
ob_cube_011.scale = (0.7297, 0.7297, 0.7297)
ob_cube_011.lineart.crease_threshold = 0.0
_vg = ob_cube_011.vertex_groups.new(name='Bone')
_vg.add([0, 1, 2, 3, 4, 5, 6, 7], 1.0, 'REPLACE')
_m = ob_cube_011.modifiers.new('Skelett', 'ARMATURE')
_m.object = ob_skelett_008
ob_cube_012.parent = ob_skelett_010
ob_cube_012.matrix_parent_inverse = Matrix(((0.04879, -0.05751, 0.5635, 0.178), (0.4335, 0.3678, -0.0, 0.8025), (-0.3645, 0.4297, 0.07541, -4.096), (-0.0, -0.0, -0.0, 1.0)))
ob_cube_012.location = (0.07928, 8.009, 0.465)
ob_cube_012.rotation_euler = (0.0, -0.0, -1.178)
ob_cube_012.scale = (0.7297, 0.7297, 0.7297)
ob_cube_012.lineart.crease_threshold = 0.0
_vg = ob_cube_012.vertex_groups.new(name='Bone')
_vg.add([0, 1, 2, 3, 4, 5, 6, 7], 1.0, 'REPLACE')
_m = ob_cube_012.modifiers.new('Skelett', 'ARMATURE')
_m.object = ob_skelett_010
ob_cube_013.parent = ob_skelett_009
ob_cube_013.matrix_parent_inverse = Matrix(((0.04408, 0.03838, -0.5655, -0.03727), (-0.3733, 0.4288, 2.738e-09, -0.0336), (0.4265, 0.3713, 0.05845, -3.93), (-0.0, -0.0, -0.0, 1.0)))
ob_cube_013.location = (5.916, 5.089, 0.465)
ob_cube_013.rotation_euler = (0.0, -0.0, -1.964)
ob_cube_013.scale = (0.7297, 0.7297, 0.7297)
ob_cube_013.lineart.crease_threshold = 0.0
_vg = ob_cube_013.vertex_groups.new(name='Bone')
_vg.add([0, 1, 2, 3, 4, 5, 6, 7], 1.0, 'REPLACE')
_m = ob_cube_013.modifiers.new('Skelett', 'ARMATURE')
_m.object = ob_skelett_009
ob_cube_014.parent = ob_skelett_012
ob_cube_014.matrix_parent_inverse = Matrix(((0.04916, 0.05911, -0.5633, 0.3395), (-0.4371, 0.3635, -5.476e-09, 4.056), (0.3602, 0.4331, 0.07688, -0.2259), (-0.0, -0.0, -0.0, 1.0)))
ob_cube_014.location = (6.643, -3.667, 0.465)
ob_cube_014.rotation_euler = (0.0, -0.0, -1.964)
ob_cube_014.scale = (0.7297, 0.7297, 0.7297)
ob_cube_014.lineart.crease_threshold = 0.0
_vg = ob_cube_014.vertex_groups.new(name='Bone')
_vg.add([0, 1, 2, 3, 4, 5, 6, 7], 1.0, 'REPLACE')
_m = ob_cube_014.modifiers.new('Skelett', 'ARMATURE')
_m.object = ob_skelett_012
ob_cube.parent = ob_skelett_011
ob_cube.matrix_parent_inverse = Matrix(((0.04093, -0.04153, 0.5655, -0.3102), (0.4049, 0.3991, 2.738e-09, 4.042), (-0.397, 0.4028, 0.05831, -0.5693), (-0.0, -0.0, -0.0, 1.0)))
ob_cube.location = (-4.302, -3.664, 0.465)
ob_cube.rotation_euler = (0.0, -0.0, -1.178)
ob_cube.scale = (0.7297, 0.7297, 0.7297)
ob_cube.lineart.crease_threshold = 0.0
_vg = ob_cube.vertex_groups.new(name='Bone')
_vg.add([0, 1, 2, 3, 4, 5, 6, 7], 1.0, 'REPLACE')
_m = ob_cube.modifiers.new('Skelett', 'ARMATURE')
_m.object = ob_skelett_011
ob_skelett.location = (0.0, 0.0, 4.185)
ob_skelett.scale = (4.1, 4.1, 4.1)
ob_skelett.show_in_front = True
ob_skelett.lineart.crease_threshold = 0.0
ob_skelett_001.location = (0.09628, -14.56, 1.27)
ob_skelett_001.rotation_euler = (1.554, -0.0, 0.0)
ob_skelett_001.scale = (2.773, 2.773, 2.773)
ob_skelett_001.show_in_front = True
ob_skelett_001.lineart.crease_threshold = 0.0
ob_skelett_002.location = (0.2642, -5.569, 1.534)
ob_skelett_002.rotation_euler = (1.544, -0.0, 0.0)
ob_skelett_002.scale = (3.965, 3.965, 3.965)
ob_skelett_002.show_in_front = True
ob_skelett_002.lineart.crease_threshold = 0.0
ob_skelett_003.location = (0.04486, 7.701, 0.7986)
ob_skelett_003.rotation_euler = (-1.46, -0.0, 0.0)
ob_skelett_003.scale = (3.122, 3.122, 3.122)
ob_skelett_003.show_in_front = True
ob_skelett_003.lineart.crease_threshold = 0.0
ob_skelett_004.location = (-0.05666, 3.211, 1.432)
ob_skelett_004.rotation_euler = (-1.599, -0.0, 0.0)
ob_skelett_004.scale = (3.23, 3.23, 3.23)
ob_skelett_004.show_in_front = True
ob_skelett_004.lineart.crease_threshold = 0.0
ob_skelett_005.location = (-2.522, 3.883, 0.7904)
ob_skelett_005.rotation_euler = (0.0, -1.51, 0.0)
ob_skelett_005.scale = (2.116, 2.116, 2.116)
ob_skelett_005.show_in_front = True
ob_skelett_005.lineart.crease_threshold = 0.0
ob_skelett_006.location = (2.437, 3.883, 0.7904)
ob_skelett_006.rotation_euler = (0.0, 1.513, 0.0)
ob_skelett_006.scale = (2.116, 2.116, 2.116)
ob_skelett_006.show_in_front = True
ob_skelett_006.lineart.crease_threshold = 0.0
ob_skelett_007.location = (-2.522, -5.161, 0.7904)
ob_skelett_007.rotation_euler = (0.0, -1.477, 0.0)
ob_skelett_007.scale = (2.116, 2.116, 2.116)
ob_skelett_007.show_in_front = True
ob_skelett_007.lineart.crease_threshold = 0.0
ob_skelett_008.location = (2.678, -5.161, 0.7904)
ob_skelett_008.rotation_euler = (0.0, 1.495, 0.0)
ob_skelett_008.scale = (2.116, 2.116, 2.116)
ob_skelett_008.show_in_front = True
ob_skelett_008.lineart.crease_threshold = 0.0
ob_skelett_009.location = (5.153, 4.564, 0.6455)
ob_skelett_009.rotation_euler = (0.0, 1.468, 0.7163)
ob_skelett_009.scale = (1.759, 1.759, 1.759)
ob_skelett_009.show_in_front = True
ob_skelett_009.lineart.crease_threshold = 0.0
ob_skelett_010.location = (-5.723, 4.564, 0.6455)
ob_skelett_010.rotation_euler = (0.0, -1.438, -0.8673)
ob_skelett_010.scale = (1.759, 1.759, 1.759)
ob_skelett_010.show_in_front = True
ob_skelett_010.lineart.crease_threshold = 0.0
ob_skelett_011.location = (-5.723, -4.321, 0.6455)
ob_skelett_011.rotation_euler = (0.0, -1.468, -0.7926)
ob_skelett_011.scale = (1.759, 1.759, 1.759)
ob_skelett_011.show_in_front = True
ob_skelett_011.lineart.crease_threshold = 0.0
ob_skelett_012.location = (5.685, -4.321, 0.6455)
ob_skelett_012.rotation_euler = (0.0, 1.435, 0.877)
ob_skelett_012.scale = (1.759, 1.759, 1.759)
ob_skelett_012.show_in_front = True
ob_skelett_012.lineart.crease_threshold = 0.0
ob_light.location = (0.8607, -8.829, 6.597)
ob_light.rotation_euler = (0.6503, 0.05522, 0.2953)
ob_light.scale = (0.7297, 0.7297, 0.7297)
ob_light.lock_rotations_4d = False
ob_light.empty_display_type = 'ARROWS'
ob_light.color = (0.0, 0.0, 0.0, 0.0)
ob_light.lineart.crease_threshold = 0.0
ob_camera.location = (-4.927, -11.22, 5.907)
ob_camera.rotation_euler = (1.109, -0.0, -0.7561)
ob_camera.scale = (0.7297, 0.7297, 0.7297)
ob_camera.lock_rotations_4d = False
ob_camera.empty_display_type = 'ARROWS'
ob_camera.color = (0.0, 0.0, 0.0, 0.0)
ob_camera.display_type = 'WIRE'
ob_camera.lineart.crease_threshold = 0.0

# ---- collection membership
scene.collection.objects.link(ob_cube_001)
scene.collection.objects.link(ob_cube_002)
scene.collection.objects.link(ob_cube_003)
scene.collection.objects.link(ob_cube_004)
scene.collection.objects.link(ob_cube_005)
scene.collection.objects.link(ob_cube_006)
scene.collection.objects.link(ob_cube_007)
scene.collection.objects.link(ob_cube_008)
scene.collection.objects.link(ob_cube_009)
scene.collection.objects.link(ob_cube_010)
scene.collection.objects.link(ob_cube_011)
scene.collection.objects.link(ob_cube_012)
scene.collection.objects.link(ob_cube_013)
scene.collection.objects.link(ob_cube_014)
scene.collection.objects.link(ob_cube)
scene.collection.objects.link(ob_skelett)
scene.collection.objects.link(ob_skelett_001)
scene.collection.objects.link(ob_skelett_002)
scene.collection.objects.link(ob_skelett_003)
scene.collection.objects.link(ob_skelett_004)
scene.collection.objects.link(ob_skelett_005)
scene.collection.objects.link(ob_skelett_006)
scene.collection.objects.link(ob_skelett_007)
scene.collection.objects.link(ob_skelett_008)
scene.collection.objects.link(ob_skelett_009)
scene.collection.objects.link(ob_skelett_010)
scene.collection.objects.link(ob_skelett_011)
scene.collection.objects.link(ob_skelett_012)
col_collection.objects.link(ob_light)
col_collection.objects.link(ob_camera)

# ---- scene / render settings (as saved in the file)
scene.camera = ob_camera
scene.frame_start = 1; scene.frame_end = 350; scene.frame_set(1)
scene.render.engine = 'BLENDER_EEVEE_NEXT'
scene.cycles.use_denoising = False
scene.cycles.samples = 128
scene.cycles.sampling_pattern = 'TABULATED_SOBOL'
scene.cycles.use_adaptive_sampling = False
scene.cycles.use_light_tree = False
scene.view_settings.view_transform = 'Filmic'
bpy.context.view_layer.update()
